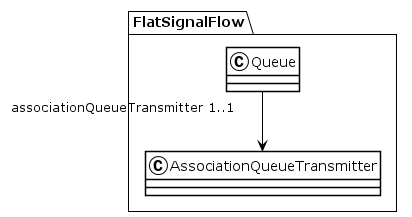

The diagram above was rendered by PlantUML. Its source (embedded in the PNG):
@startuml
!theme plain
package FlatSignalFlow {
class Queue {
}
Queue "associationQueueTransmitter 1..1" --> AssociationQueueTransmitter
class AssociationQueueTransmitter {
}
}
@enduml